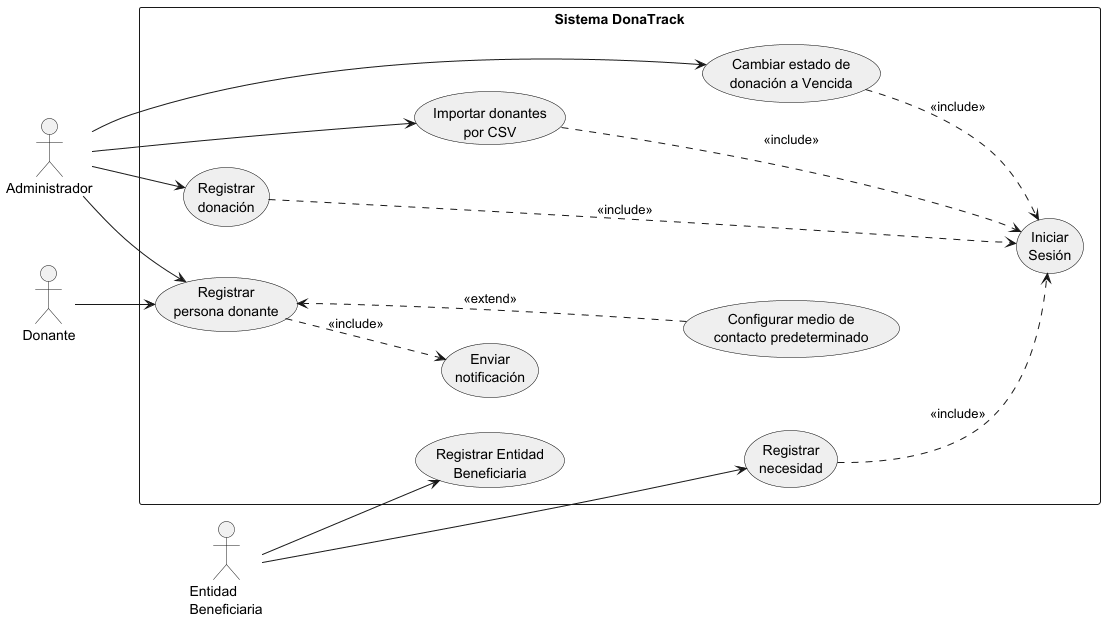

The diagram above was rendered by PlantUML. Its source (embedded in the PNG):
@startuml
left to right direction
skinparam packageStyle rectangle
skinparam shadowing false
skinparam usecase {
    BackgroundColor #EFEFEF
    BorderColor black
}

actor Donante
actor Administrador
actor "Entidad\nBeneficiaria" as EntidadBeneficiaria

rectangle "Sistema DonaTrack" {

    ' =========================
    ' Casos superiores
    ' =========================

    (Registrar\npersona donante) as UC_RegistrarDonante
    (Enviar\nnotificación) as UC_Notificacion
    (Configurar medio de\ncontacto predeterminado) as UC_ConfigurarContacto

    UC_RegistrarDonante -[hidden]-> UC_Notificacion
    UC_Notificacion -[hidden]down-> UC_ConfigurarContacto

    ' =========================
    ' Casos centrales
    ' =========================

    (Registrar\ndonación) as UC_RegistrarDonacion
    (Importar donantes\npor CSV) as UC_ImportarCSV
    (Iniciar\nSesión) as UC_Login
    (Cambiar estado de\ndonación a Vencida) as UC_CambiarEstado

    UC_RegistrarDonacion -[hidden]down-> UC_ImportarCSV
    UC_ImportarCSV -[hidden]down-> UC_CambiarEstado

    UC_RegistrarDonacion -[hidden]-> UC_Login

    ' =========================
    ' Casos inferiores
    ' =========================

    (Registrar Entidad\nBeneficiaria) as UC_Entidad
    (Registrar\nnecesidad) as UC_Necesidad

    UC_Entidad -[hidden]down-> UC_Necesidad
    UC_Entidad -[hidden]-> UC_Login

    ' =========================
    ' Relaciones actores
    ' =========================

    Donante --> UC_RegistrarDonante

    Administrador --> UC_RegistrarDonacion
    Administrador --> UC_ImportarCSV
    Administrador --> UC_CambiarEstado
    Administrador --> UC_RegistrarDonante

    EntidadBeneficiaria --> UC_Entidad
    EntidadBeneficiaria --> UC_Necesidad

    ' =========================
    ' Include / Extend
    ' =========================

    UC_RegistrarDonante ..> UC_Notificacion : <<include>>

    UC_ConfigurarContacto ..> UC_RegistrarDonante : <<extend>>

    UC_RegistrarDonacion ..> UC_Login : <<include>>
    UC_ImportarCSV ..> UC_Login : <<include>>
    UC_CambiarEstado ..> UC_Login : <<include>>
    UC_Necesidad ..> UC_Login : <<include>>
}

@enduml